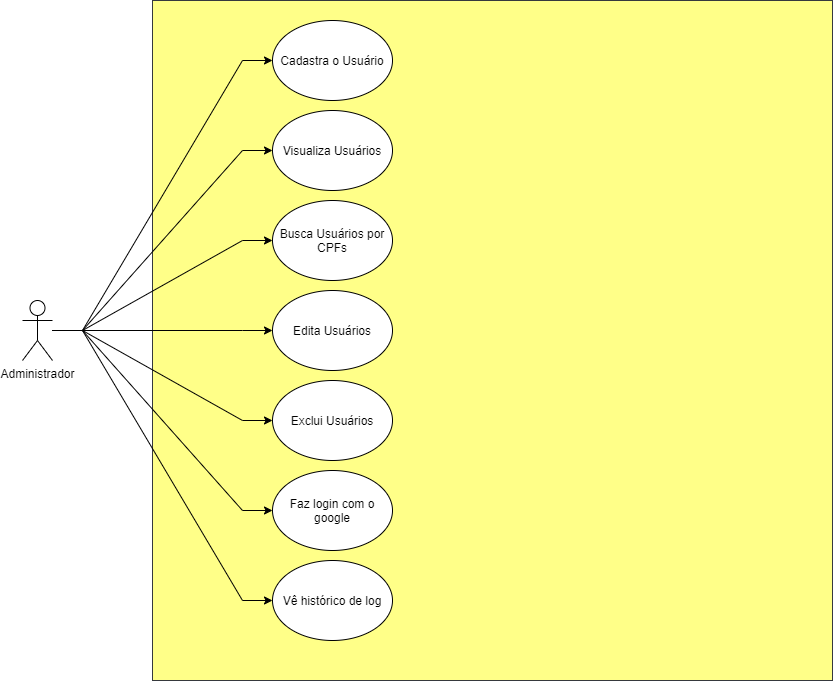

The diagram above was exported from draw.io. Its source (the exported page's mxGraphModel, read from the mxfile embedded in the PNG):
<mxGraphModel dx="1240" dy="689" grid="1" gridSize="10" guides="1" tooltips="1" connect="1" arrows="1" fold="1" page="1" pageScale="1" pageWidth="827" pageHeight="1169" math="0" shadow="0">
  <root>
    <mxCell id="0" />
    <mxCell id="1" parent="0" />
    <mxCell id="trL1Oou0hg4ikz6xcaqB-2" value="" style="whiteSpace=wrap;html=1;aspect=fixed;fillColor=#ffff88;strokeColor=#36393d;" vertex="1" parent="1">
      <mxGeometry x="260" y="90" width="680" height="680" as="geometry" />
    </mxCell>
    <mxCell id="trL1Oou0hg4ikz6xcaqB-8" style="edgeStyle=entityRelationEdgeStyle;rounded=0;orthogonalLoop=1;jettySize=auto;html=1;entryX=0;entryY=0.5;entryDx=0;entryDy=0;" edge="1" parent="1" source="trL1Oou0hg4ikz6xcaqB-3" target="oomyR26MWCBNNYls0iYP-5">
      <mxGeometry relative="1" as="geometry" />
    </mxCell>
    <mxCell id="trL1Oou0hg4ikz6xcaqB-9" style="edgeStyle=entityRelationEdgeStyle;rounded=0;orthogonalLoop=1;jettySize=auto;html=1;entryX=0;entryY=0.5;entryDx=0;entryDy=0;" edge="1" parent="1" source="trL1Oou0hg4ikz6xcaqB-3" target="oomyR26MWCBNNYls0iYP-6">
      <mxGeometry relative="1" as="geometry" />
    </mxCell>
    <mxCell id="trL1Oou0hg4ikz6xcaqB-10" style="edgeStyle=entityRelationEdgeStyle;rounded=0;orthogonalLoop=1;jettySize=auto;html=1;entryX=0;entryY=0.5;entryDx=0;entryDy=0;" edge="1" parent="1" source="trL1Oou0hg4ikz6xcaqB-3" target="oomyR26MWCBNNYls0iYP-7">
      <mxGeometry relative="1" as="geometry" />
    </mxCell>
    <mxCell id="trL1Oou0hg4ikz6xcaqB-11" style="edgeStyle=entityRelationEdgeStyle;rounded=0;orthogonalLoop=1;jettySize=auto;html=1;entryX=0;entryY=0.5;entryDx=0;entryDy=0;" edge="1" parent="1" source="trL1Oou0hg4ikz6xcaqB-3" target="oomyR26MWCBNNYls0iYP-8">
      <mxGeometry relative="1" as="geometry" />
    </mxCell>
    <mxCell id="trL1Oou0hg4ikz6xcaqB-12" style="edgeStyle=entityRelationEdgeStyle;rounded=0;orthogonalLoop=1;jettySize=auto;html=1;" edge="1" parent="1" source="trL1Oou0hg4ikz6xcaqB-3" target="oomyR26MWCBNNYls0iYP-9">
      <mxGeometry relative="1" as="geometry" />
    </mxCell>
    <mxCell id="trL1Oou0hg4ikz6xcaqB-13" style="edgeStyle=entityRelationEdgeStyle;rounded=0;orthogonalLoop=1;jettySize=auto;html=1;" edge="1" parent="1" source="trL1Oou0hg4ikz6xcaqB-3" target="oomyR26MWCBNNYls0iYP-10">
      <mxGeometry relative="1" as="geometry" />
    </mxCell>
    <mxCell id="trL1Oou0hg4ikz6xcaqB-14" style="edgeStyle=entityRelationEdgeStyle;rounded=0;orthogonalLoop=1;jettySize=auto;html=1;entryX=0;entryY=0.5;entryDx=0;entryDy=0;" edge="1" parent="1" source="trL1Oou0hg4ikz6xcaqB-3" target="oomyR26MWCBNNYls0iYP-11">
      <mxGeometry relative="1" as="geometry" />
    </mxCell>
    <mxCell id="trL1Oou0hg4ikz6xcaqB-3" value="Administrador" style="shape=umlActor;verticalLabelPosition=bottom;verticalAlign=top;html=1;outlineConnect=0;" vertex="1" parent="1">
      <mxGeometry x="130" y="390" width="30" height="60" as="geometry" />
    </mxCell>
    <mxCell id="oomyR26MWCBNNYls0iYP-5" value="Cadastra o Usuário" style="ellipse;whiteSpace=wrap;html=1;fontFamily=Helvetica;" vertex="1" parent="1">
      <mxGeometry x="380" y="110" width="120" height="80" as="geometry" />
    </mxCell>
    <mxCell id="oomyR26MWCBNNYls0iYP-6" value="Visualiza Usuários" style="ellipse;whiteSpace=wrap;html=1;fontFamily=Helvetica;" vertex="1" parent="1">
      <mxGeometry x="380" y="200" width="120" height="80" as="geometry" />
    </mxCell>
    <mxCell id="oomyR26MWCBNNYls0iYP-7" value="Busca Usuários&amp;nbsp;por CPFs" style="ellipse;whiteSpace=wrap;html=1;fontFamily=Helvetica;" vertex="1" parent="1">
      <mxGeometry x="380" y="290" width="120" height="80" as="geometry" />
    </mxCell>
    <mxCell id="oomyR26MWCBNNYls0iYP-8" value="Edita Usuários" style="ellipse;whiteSpace=wrap;html=1;fontFamily=Helvetica;" vertex="1" parent="1">
      <mxGeometry x="380" y="380" width="120" height="80" as="geometry" />
    </mxCell>
    <mxCell id="oomyR26MWCBNNYls0iYP-9" value="Exclui Usuários" style="ellipse;whiteSpace=wrap;html=1;fontFamily=Helvetica;" vertex="1" parent="1">
      <mxGeometry x="380" y="470" width="120" height="80" as="geometry" />
    </mxCell>
    <mxCell id="oomyR26MWCBNNYls0iYP-10" value="Faz login com o google" style="ellipse;whiteSpace=wrap;html=1;fontFamily=Helvetica;" vertex="1" parent="1">
      <mxGeometry x="380" y="560" width="120" height="80" as="geometry" />
    </mxCell>
    <mxCell id="oomyR26MWCBNNYls0iYP-11" value="Vê histórico de log" style="ellipse;whiteSpace=wrap;html=1;fontFamily=Helvetica;" vertex="1" parent="1">
      <mxGeometry x="380" y="650" width="120" height="80" as="geometry" />
    </mxCell>
  </root>
</mxGraphModel>